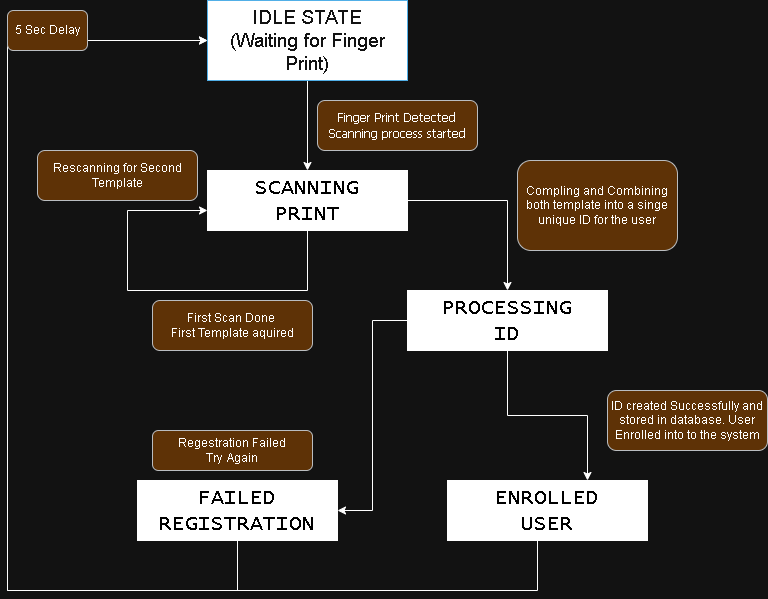

The diagram above was exported from draw.io. Its source (the exported page's mxGraphModel, read from the mxfile embedded in the PNG):
<mxGraphModel dx="1414" dy="841" grid="1" gridSize="10" guides="1" tooltips="1" connect="1" arrows="1" fold="1" page="1" pageScale="1" pageWidth="850" pageHeight="1100" math="0" shadow="0">
  <root>
    <mxCell id="0" />
    <mxCell id="1" parent="0" />
    <mxCell id="EwEclEAcot7xcjvUdBpd-8" edge="1" parent="1" source="EwEclEAcot7xcjvUdBpd-1" style="edgeStyle=orthogonalEdgeStyle;rounded=0;orthogonalLoop=1;jettySize=auto;html=1;" target="EwEclEAcot7xcjvUdBpd-2" value="">
      <mxGeometry relative="1" as="geometry" />
    </mxCell>
    <mxCell id="EwEclEAcot7xcjvUdBpd-1" parent="1" style="rounded=0;whiteSpace=wrap;html=1;fillColor=light-dark(#1BA1E2,#FFFFFF);strokeColor=#006EAF;fontColor=#ffffff;" value="&lt;font style=&quot;font-size: 19px;&quot; face=&quot;Helvetica&quot;&gt;IDLE STATE&lt;br&gt;(Waiting for Finger Print)&lt;/font&gt;" vertex="1">
      <mxGeometry height="80" width="200" x="260" y="40" as="geometry" />
    </mxCell>
    <mxCell id="EwEclEAcot7xcjvUdBpd-14" edge="1" parent="1" source="EwEclEAcot7xcjvUdBpd-2" style="edgeStyle=orthogonalEdgeStyle;rounded=0;orthogonalLoop=1;jettySize=auto;html=1;">
      <mxGeometry relative="1" as="geometry">
        <Array as="points">
          <mxPoint x="360" y="330" />
          <mxPoint x="180" y="330" />
          <mxPoint x="180" y="250" />
        </Array>
        <mxPoint x="260" y="250" as="targetPoint" />
      </mxGeometry>
    </mxCell>
    <mxCell id="EwEclEAcot7xcjvUdBpd-15" edge="1" parent="1" source="EwEclEAcot7xcjvUdBpd-2" style="edgeStyle=orthogonalEdgeStyle;rounded=0;orthogonalLoop=1;jettySize=auto;html=1;entryX=0.5;entryY=0;entryDx=0;entryDy=0;" target="EwEclEAcot7xcjvUdBpd-5">
      <mxGeometry relative="1" as="geometry">
        <Array as="points">
          <mxPoint x="560" y="240" />
        </Array>
        <mxPoint x="560" y="320.0000000000001" as="targetPoint" />
      </mxGeometry>
    </mxCell>
    <mxCell id="EwEclEAcot7xcjvUdBpd-2" parent="1" style="rounded=0;whiteSpace=wrap;html=1;strokeColor=light-dark(#000000,#FFFFFF);fillColor=light-dark(#FFFFFF,#FFFFFF);" value="&lt;font style=&quot;color: light-dark(rgb(0, 0, 0), rgb(0, 0, 0)); font-size: 21px;&quot; face=&quot;Lucida Console&quot;&gt;SCANNING&lt;/font&gt;&lt;div&gt;&lt;font style=&quot;color: light-dark(rgb(0, 0, 0), rgb(0, 0, 0)); font-size: 21px;&quot; face=&quot;Lucida Console&quot;&gt;PRINT&lt;/font&gt;&lt;/div&gt;" vertex="1">
      <mxGeometry height="60" width="200" x="260" y="210" as="geometry" />
    </mxCell>
    <mxCell id="EwEclEAcot7xcjvUdBpd-18" edge="1" parent="1" source="EwEclEAcot7xcjvUdBpd-5" style="edgeStyle=orthogonalEdgeStyle;rounded=0;orthogonalLoop=1;jettySize=auto;html=1;entryX=1;entryY=0.5;entryDx=0;entryDy=0;" target="EwEclEAcot7xcjvUdBpd-6">
      <mxGeometry relative="1" as="geometry" />
    </mxCell>
    <mxCell id="EwEclEAcot7xcjvUdBpd-5" parent="1" style="rounded=0;whiteSpace=wrap;html=1;strokeColor=light-dark(#000000,#FFFFFF);fillColor=light-dark(#FFFFFF,#FFFFFF);" value="&lt;font face=&quot;Lucida Console&quot; style=&quot;color: light-dark(rgb(0, 0, 0), rgb(0, 0, 0));&quot;&gt;&lt;span style=&quot;font-size: 21px;&quot;&gt;PROCESSING&lt;/span&gt;&lt;/font&gt;&lt;div&gt;&lt;font face=&quot;Lucida Console&quot; style=&quot;color: light-dark(rgb(0, 0, 0), rgb(0, 0, 0));&quot;&gt;&lt;span style=&quot;font-size: 21px;&quot;&gt;ID&lt;/span&gt;&lt;/font&gt;&lt;/div&gt;" vertex="1">
      <mxGeometry height="60" width="200" x="460" y="330" as="geometry" />
    </mxCell>
    <mxCell id="EwEclEAcot7xcjvUdBpd-31" edge="1" parent="1" source="EwEclEAcot7xcjvUdBpd-6" style="edgeStyle=orthogonalEdgeStyle;rounded=0;orthogonalLoop=1;jettySize=auto;html=1;entryX=0;entryY=0.5;entryDx=0;entryDy=0;" target="EwEclEAcot7xcjvUdBpd-1">
      <mxGeometry relative="1" as="geometry">
        <Array as="points">
          <mxPoint x="290" y="630" />
          <mxPoint x="60" y="630" />
          <mxPoint x="60" y="80" />
        </Array>
      </mxGeometry>
    </mxCell>
    <mxCell id="EwEclEAcot7xcjvUdBpd-6" parent="1" style="rounded=0;whiteSpace=wrap;html=1;strokeColor=light-dark(#000000,#FFFFFF);fillColor=light-dark(#FFFFFF,#FFFFFF);" value="&lt;font style=&quot;color: light-dark(rgb(0, 0, 0), rgb(0, 0, 0)); font-size: 21px;&quot; face=&quot;Lucida Console&quot;&gt;FAILED&lt;/font&gt;&lt;div&gt;&lt;font style=&quot;color: light-dark(rgb(0, 0, 0), rgb(0, 0, 0)); font-size: 21px;&quot; face=&quot;Lucida Console&quot;&gt;REGISTRATION&lt;/font&gt;&lt;/div&gt;" vertex="1">
      <mxGeometry height="60" width="200" x="190" y="520" as="geometry" />
    </mxCell>
    <mxCell id="EwEclEAcot7xcjvUdBpd-30" edge="1" parent="1" source="EwEclEAcot7xcjvUdBpd-7" style="edgeStyle=orthogonalEdgeStyle;rounded=0;orthogonalLoop=1;jettySize=auto;html=1;entryX=0;entryY=0.5;entryDx=0;entryDy=0;exitX=0.02;exitY=0.617;exitDx=0;exitDy=0;exitPerimeter=0;" target="EwEclEAcot7xcjvUdBpd-1">
      <mxGeometry relative="1" as="geometry">
        <Array as="points">
          <mxPoint x="590" y="557" />
          <mxPoint x="590" y="630" />
          <mxPoint x="60" y="630" />
          <mxPoint x="60" y="80" />
        </Array>
      </mxGeometry>
    </mxCell>
    <mxCell id="EwEclEAcot7xcjvUdBpd-7" parent="1" style="rounded=0;whiteSpace=wrap;html=1;strokeColor=light-dark(#000000,#FFFFFF);fillColor=light-dark(#FFFFFF,#FFFFFF);" value="&lt;font style=&quot;color: light-dark(rgb(0, 0, 0), rgb(0, 0, 0)); font-size: 21px;&quot; face=&quot;Lucida Console&quot;&gt;ENROLLED&lt;/font&gt;&lt;div&gt;&lt;font style=&quot;color: light-dark(rgb(0, 0, 0), rgb(0, 0, 0)); font-size: 21px;&quot; face=&quot;Lucida Console&quot;&gt;USER&lt;/font&gt;&lt;/div&gt;" vertex="1">
      <mxGeometry height="60" width="200" x="500" y="520" as="geometry" />
    </mxCell>
    <mxCell id="EwEclEAcot7xcjvUdBpd-17" edge="1" parent="1" source="EwEclEAcot7xcjvUdBpd-5" style="edgeStyle=orthogonalEdgeStyle;rounded=0;orthogonalLoop=1;jettySize=auto;html=1;entryX=0.7;entryY=0;entryDx=0;entryDy=0;entryPerimeter=0;" target="EwEclEAcot7xcjvUdBpd-7">
      <mxGeometry relative="1" as="geometry" />
    </mxCell>
    <mxCell id="EwEclEAcot7xcjvUdBpd-22" parent="1" style="rounded=1;whiteSpace=wrap;html=1;fillColor=#ffcc99;strokeColor=#36393d;" value="&lt;font face=&quot;Tahoma&quot;&gt;Finger Print Detected&lt;/font&gt;&lt;div&gt;&lt;font face=&quot;Tahoma&quot;&gt;Scanning process started&lt;/font&gt;&lt;/div&gt;" vertex="1">
      <mxGeometry height="50" width="160" x="370" y="140" as="geometry" />
    </mxCell>
    <mxCell id="EwEclEAcot7xcjvUdBpd-23" parent="1" style="rounded=1;whiteSpace=wrap;html=1;fillColor=#ffcc99;strokeColor=#36393d;" value="First Scan Done&amp;nbsp;&lt;div&gt;First Template aquired&lt;/div&gt;" vertex="1">
      <mxGeometry height="50" width="160" x="205" y="340" as="geometry" />
    </mxCell>
    <mxCell id="EwEclEAcot7xcjvUdBpd-24" parent="1" style="rounded=1;whiteSpace=wrap;html=1;fillColor=#ffcc99;strokeColor=#36393d;" value="Rescanning for Second Template" vertex="1">
      <mxGeometry height="50" width="160" x="90" y="190" as="geometry" />
    </mxCell>
    <mxCell id="EwEclEAcot7xcjvUdBpd-25" parent="1" style="rounded=1;whiteSpace=wrap;html=1;fillColor=#ffcc99;strokeColor=#36393d;" value="Compling and Combining both template into a singe unique ID for the user" vertex="1">
      <mxGeometry height="90" width="160" x="570" y="200" as="geometry" />
    </mxCell>
    <mxCell id="EwEclEAcot7xcjvUdBpd-26" parent="1" style="rounded=1;whiteSpace=wrap;html=1;fillColor=#ffcc99;strokeColor=#36393d;" value="ID created Successfully and stored in database. User Enrolled into to the system" vertex="1">
      <mxGeometry height="60" width="160" x="660" y="430" as="geometry" />
    </mxCell>
    <mxCell id="EwEclEAcot7xcjvUdBpd-27" parent="1" style="rounded=1;whiteSpace=wrap;html=1;fillColor=#ffcc99;strokeColor=#36393d;" value="Regestration Failed&lt;div&gt;Try&amp;nbsp; Again&lt;/div&gt;" vertex="1">
      <mxGeometry height="40" width="160" x="205" y="470" as="geometry" />
    </mxCell>
    <mxCell id="EwEclEAcot7xcjvUdBpd-28" parent="1" style="rounded=1;whiteSpace=wrap;html=1;fillColor=#ffcc99;strokeColor=#36393d;" value="5 Sec Delay" vertex="1">
      <mxGeometry height="40" width="80" x="60" y="50" as="geometry" />
    </mxCell>
  </root>
</mxGraphModel>